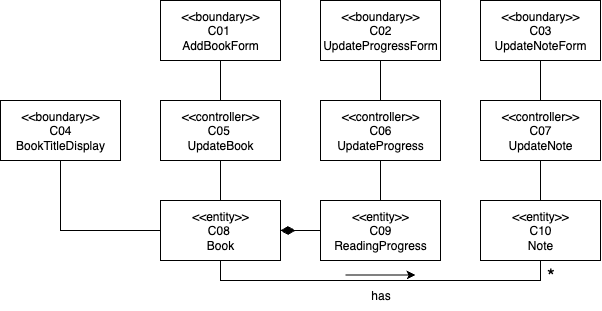

The diagram above was exported from draw.io. Its source (the exported page's mxGraphModel, read from the mxfile embedded in the PNG):
<mxGraphModel dx="594" dy="2140" grid="1" gridSize="10" guides="1" tooltips="1" connect="1" arrows="1" fold="1" page="1" pageScale="1" pageWidth="850" pageHeight="1100" math="0" shadow="0">
  <root>
    <mxCell id="0" />
    <mxCell id="1" parent="0" />
    <mxCell id="2" value="&amp;lt;&amp;lt;boundary&amp;gt;&amp;gt;&lt;div&gt;C01&amp;nbsp;&lt;/div&gt;&lt;div&gt;AddBookForm&lt;/div&gt;" style="rounded=0;whiteSpace=wrap;html=1;" vertex="1" parent="1">
      <mxGeometry x="200" y="680" width="120" height="60" as="geometry" />
    </mxCell>
    <mxCell id="3" value="&amp;lt;&amp;lt;boundary&amp;gt;&amp;gt;&lt;div&gt;C02 UpdateProgressForm&lt;/div&gt;" style="rounded=0;whiteSpace=wrap;html=1;" vertex="1" parent="1">
      <mxGeometry x="360" y="680" width="120" height="60" as="geometry" />
    </mxCell>
    <mxCell id="4" value="&amp;lt;&amp;lt;boundary&amp;gt;&amp;gt;&lt;div&gt;C03&lt;/div&gt;&lt;div&gt;UpdateNoteForm&lt;/div&gt;" style="rounded=0;whiteSpace=wrap;html=1;" vertex="1" parent="1">
      <mxGeometry x="520" y="680" width="120" height="60" as="geometry" />
    </mxCell>
    <mxCell id="5" value="&amp;lt;&amp;lt;boundary&amp;gt;&amp;gt;&lt;div&gt;C04&lt;/div&gt;&lt;div&gt;BookTitleDisplay&lt;/div&gt;" style="rounded=0;whiteSpace=wrap;html=1;" vertex="1" parent="1">
      <mxGeometry x="40" y="780" width="120" height="60" as="geometry" />
    </mxCell>
    <mxCell id="6" style="edgeStyle=orthogonalEdgeStyle;rounded=0;orthogonalLoop=1;jettySize=auto;html=1;exitX=0.5;exitY=0;exitDx=0;exitDy=0;entryX=0.5;entryY=1;entryDx=0;entryDy=0;endArrow=none;endFill=0;" edge="1" source="7" target="2" parent="1">
      <mxGeometry relative="1" as="geometry" />
    </mxCell>
    <mxCell id="7" value="&amp;lt;&amp;lt;controller&amp;gt;&amp;gt;&lt;div&gt;C05&amp;nbsp;&lt;/div&gt;&lt;div&gt;UpdateBook&lt;/div&gt;" style="rounded=0;whiteSpace=wrap;html=1;" vertex="1" parent="1">
      <mxGeometry x="200" y="780" width="120" height="60" as="geometry" />
    </mxCell>
    <mxCell id="8" style="edgeStyle=orthogonalEdgeStyle;rounded=0;orthogonalLoop=1;jettySize=auto;html=1;exitX=0.5;exitY=0;exitDx=0;exitDy=0;entryX=0.5;entryY=1;entryDx=0;entryDy=0;endArrow=none;endFill=0;" edge="1" source="9" target="3" parent="1">
      <mxGeometry relative="1" as="geometry" />
    </mxCell>
    <mxCell id="9" value="&amp;lt;&amp;lt;controller&amp;gt;&amp;gt;&lt;div&gt;C06&lt;/div&gt;&lt;div&gt;Update&lt;span style=&quot;background-color: transparent; color: light-dark(rgb(0, 0, 0), rgb(255, 255, 255));&quot;&gt;Progress&lt;/span&gt;&lt;/div&gt;" style="rounded=0;whiteSpace=wrap;html=1;" vertex="1" parent="1">
      <mxGeometry x="360" y="780" width="120" height="60" as="geometry" />
    </mxCell>
    <mxCell id="10" style="edgeStyle=orthogonalEdgeStyle;rounded=0;orthogonalLoop=1;jettySize=auto;html=1;exitX=0.5;exitY=0;exitDx=0;exitDy=0;entryX=0.5;entryY=1;entryDx=0;entryDy=0;endArrow=none;endFill=0;" edge="1" source="11" target="4" parent="1">
      <mxGeometry relative="1" as="geometry" />
    </mxCell>
    <mxCell id="11" value="&amp;lt;&amp;lt;controller&amp;gt;&amp;gt;&lt;div&gt;C07&lt;/div&gt;&lt;div&gt;UpdateNote&lt;/div&gt;" style="rounded=0;whiteSpace=wrap;html=1;" vertex="1" parent="1">
      <mxGeometry x="520" y="780" width="120" height="60" as="geometry" />
    </mxCell>
    <mxCell id="12" style="edgeStyle=orthogonalEdgeStyle;rounded=0;orthogonalLoop=1;jettySize=auto;html=1;exitX=0.5;exitY=0;exitDx=0;exitDy=0;entryX=0.5;entryY=1;entryDx=0;entryDy=0;endArrow=none;endFill=0;" edge="1" source="15" target="7" parent="1">
      <mxGeometry relative="1" as="geometry" />
    </mxCell>
    <mxCell id="13" style="edgeStyle=orthogonalEdgeStyle;rounded=0;orthogonalLoop=1;jettySize=auto;html=1;exitX=0;exitY=0.5;exitDx=0;exitDy=0;entryX=0.5;entryY=1;entryDx=0;entryDy=0;endArrow=none;endFill=0;" edge="1" source="15" target="5" parent="1">
      <mxGeometry relative="1" as="geometry" />
    </mxCell>
    <mxCell id="14" style="edgeStyle=orthogonalEdgeStyle;rounded=0;orthogonalLoop=1;jettySize=auto;html=1;exitX=0.5;exitY=1;exitDx=0;exitDy=0;entryX=0.5;entryY=1;entryDx=0;entryDy=0;endArrow=none;endFill=0;" edge="1" source="15" target="19" parent="1">
      <mxGeometry relative="1" as="geometry" />
    </mxCell>
    <mxCell id="15" value="&amp;lt;&amp;lt;entity&amp;gt;&amp;gt;&lt;div&gt;C08&amp;nbsp;&lt;/div&gt;&lt;div&gt;Book&lt;/div&gt;" style="rounded=0;whiteSpace=wrap;html=1;" vertex="1" parent="1">
      <mxGeometry x="200" y="880" width="120" height="60" as="geometry" />
    </mxCell>
    <mxCell id="16" style="edgeStyle=orthogonalEdgeStyle;rounded=0;orthogonalLoop=1;jettySize=auto;html=1;exitX=0.5;exitY=0;exitDx=0;exitDy=0;entryX=0.5;entryY=1;entryDx=0;entryDy=0;startArrow=none;startFill=0;endArrow=none;endFill=0;" edge="1" source="17" target="9" parent="1">
      <mxGeometry relative="1" as="geometry" />
    </mxCell>
    <mxCell id="17" value="&amp;lt;&amp;lt;entity&amp;gt;&amp;gt;&lt;div&gt;C09&lt;/div&gt;&lt;div&gt;ReadingProgress&lt;/div&gt;" style="rounded=0;whiteSpace=wrap;html=1;" vertex="1" parent="1">
      <mxGeometry x="360" y="880" width="120" height="60" as="geometry" />
    </mxCell>
    <mxCell id="18" style="edgeStyle=orthogonalEdgeStyle;rounded=0;orthogonalLoop=1;jettySize=auto;html=1;exitX=0.5;exitY=0;exitDx=0;exitDy=0;entryX=0.5;entryY=1;entryDx=0;entryDy=0;endArrow=none;endFill=0;" edge="1" source="19" target="11" parent="1">
      <mxGeometry relative="1" as="geometry" />
    </mxCell>
    <mxCell id="19" value="&amp;lt;&amp;lt;entity&amp;gt;&amp;gt;&lt;div&gt;C10&lt;/div&gt;&lt;div&gt;Note&lt;/div&gt;" style="rounded=0;whiteSpace=wrap;html=1;" vertex="1" parent="1">
      <mxGeometry x="520" y="880" width="120" height="60" as="geometry" />
    </mxCell>
    <mxCell id="20" value="" style="endArrow=diamondThin;endFill=1;endSize=12;html=1;rounded=0;exitX=0;exitY=0.5;exitDx=0;exitDy=0;strokeWidth=1;entryX=1;entryY=0.5;entryDx=0;entryDy=0;" edge="1" source="17" target="15" parent="1">
      <mxGeometry width="160" relative="1" as="geometry">
        <mxPoint x="260" y="820" as="sourcePoint" />
        <mxPoint x="350" y="940" as="targetPoint" />
        <Array as="points" />
      </mxGeometry>
    </mxCell>
    <mxCell id="21" value="&lt;font style=&quot;font-size: 20px;&quot;&gt;*&lt;/font&gt;" style="text;html=1;align=center;verticalAlign=middle;resizable=0;points=[];autosize=1;strokeColor=none;fillColor=none;" vertex="1" parent="1">
      <mxGeometry x="575" y="935" width="30" height="40" as="geometry" />
    </mxCell>
    <mxCell id="22" value="" style="endArrow=classic;html=1;rounded=0;" edge="1" parent="1">
      <mxGeometry width="50" height="50" relative="1" as="geometry">
        <mxPoint x="385" y="954.5" as="sourcePoint" />
        <mxPoint x="455" y="954.5" as="targetPoint" />
      </mxGeometry>
    </mxCell>
    <mxCell id="23" value="has" style="text;html=1;align=center;verticalAlign=middle;resizable=0;points=[];autosize=1;strokeColor=none;fillColor=none;" vertex="1" parent="1">
      <mxGeometry x="400" y="960" width="40" height="30" as="geometry" />
    </mxCell>
  </root>
</mxGraphModel>